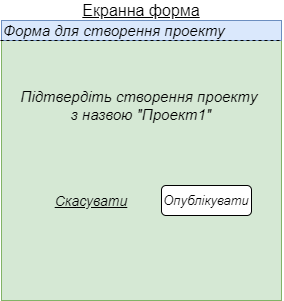

The diagram above was exported from draw.io. Its source (the exported page's mxGraphModel, read from the mxfile embedded in the PNG):
<mxGraphModel dx="1024" dy="592" grid="1" gridSize="10" guides="1" tooltips="1" connect="1" arrows="1" fold="1" page="1" pageScale="1" pageWidth="827" pageHeight="1169" math="0" shadow="0">
  <root>
    <mxCell id="0" />
    <mxCell id="1" parent="0" />
    <mxCell id="7gy22vcz8D8Ci9mtgSSC-1" value="" style="whiteSpace=wrap;html=1;aspect=fixed;fillColor=#d5e8d4;strokeColor=#82b366;" vertex="1" parent="1">
      <mxGeometry x="230" y="120" width="280" height="280" as="geometry" />
    </mxCell>
    <mxCell id="7gy22vcz8D8Ci9mtgSSC-2" value="&lt;u&gt;&lt;font style=&quot;font-size: 16px&quot;&gt;Екранна форма&lt;/font&gt;&lt;/u&gt;" style="text;html=1;strokeColor=none;fillColor=none;align=center;verticalAlign=middle;whiteSpace=wrap;rounded=0;" vertex="1" parent="1">
      <mxGeometry x="300" y="100" width="140" height="20" as="geometry" />
    </mxCell>
    <mxCell id="7gy22vcz8D8Ci9mtgSSC-3" value="&lt;font style=&quot;font-size: 15px&quot;&gt;&lt;i&gt;Підтвердіть створення проекту&amp;nbsp;&lt;br&gt;з назвою &quot;Проект1&quot;&lt;br&gt;&lt;/i&gt;&lt;/font&gt;" style="text;html=1;strokeColor=none;fillColor=none;align=center;verticalAlign=middle;whiteSpace=wrap;rounded=0;" vertex="1" parent="1">
      <mxGeometry x="245" y="190" width="250" height="30" as="geometry" />
    </mxCell>
    <mxCell id="7gy22vcz8D8Ci9mtgSSC-7" value="&lt;i&gt;&lt;font style=&quot;font-size: 15px&quot;&gt;Форма для створення проекту&lt;/font&gt;&lt;/i&gt;" style="text;html=1;align=left;verticalAlign=middle;whiteSpace=wrap;rounded=0;fillColor=#dae8fc;strokeColor=#6c8ebf;" vertex="1" parent="1">
      <mxGeometry x="230" y="120" width="280" height="20" as="geometry" />
    </mxCell>
    <mxCell id="7gy22vcz8D8Ci9mtgSSC-12" value="" style="endArrow=none;dashed=1;html=1;" edge="1" parent="1">
      <mxGeometry width="50" height="50" relative="1" as="geometry">
        <mxPoint x="229" y="140" as="sourcePoint" />
        <mxPoint x="511" y="140" as="targetPoint" />
      </mxGeometry>
    </mxCell>
    <mxCell id="7gy22vcz8D8Ci9mtgSSC-13" value="&lt;i&gt;&lt;font style=&quot;font-size: 14px&quot;&gt;&lt;u&gt;Скасувати&lt;/u&gt;&lt;/font&gt;&lt;/i&gt;" style="text;html=1;strokeColor=none;fillColor=none;align=center;verticalAlign=middle;whiteSpace=wrap;rounded=0;" vertex="1" parent="1">
      <mxGeometry x="300" y="290" width="40" height="20" as="geometry" />
    </mxCell>
    <mxCell id="7gy22vcz8D8Ci9mtgSSC-15" value="&lt;font style=&quot;font-size: 13px&quot;&gt;&lt;i&gt;Опублікувати&lt;/i&gt;&lt;/font&gt;" style="rounded=1;whiteSpace=wrap;html=1;fillColor=#ffffff;" vertex="1" parent="1">
      <mxGeometry x="390" y="285" width="90" height="30" as="geometry" />
    </mxCell>
  </root>
</mxGraphModel>